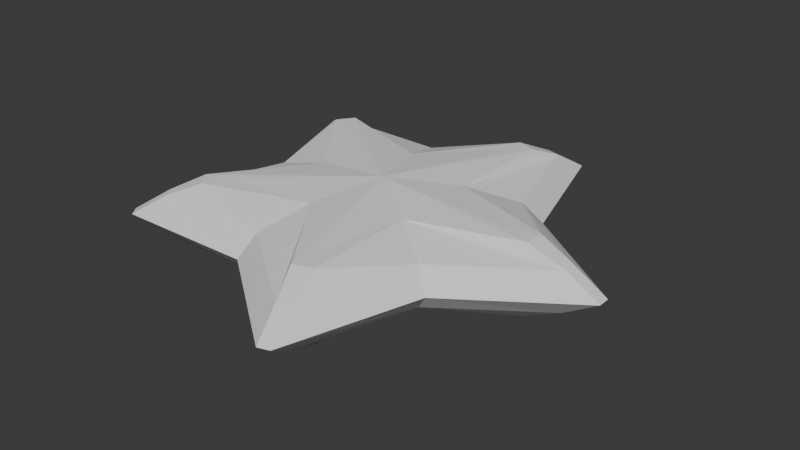 # Source: starfish.blend  (saved by Blender 4.2.66; exported with 4.5.12 LTS)
import bpy
from mathutils import Matrix  # noqa: F401  (used for matrix-valued properties, if any)

bpy.ops.wm.read_factory_settings(use_empty=True)
scene = bpy.context.scene
scene.name = 'Scene'

# ---- collections
col_collection = bpy.data.collections.new('Collection'); scene.collection.children.link(col_collection)

# ---- world
world_world = bpy.data.worlds.new('World'); scene.world = world_world
world_world.use_nodes = True; world_world.node_tree.nodes.clear()
_N = world_world.node_tree.nodes; _L = world_world.node_tree.links
n0 = _N.new('ShaderNodeOutputWorld'); n0.name = 'World Output'; n0.location = (300, 300)
n1 = _N.new('ShaderNodeBackground'); n1.name = 'Background'; n1.location = (10, 300)
n1.inputs[0].default_value = (0.05088, 0.05088, 0.05088, 1.0)
_L.new(n1.outputs[0], n0.inputs[0])
n0.is_active_output = True
world_world.color = (0.05088, 0.05088, 0.05088)
world_world.sun_shadow_jitter_overblur = 0.0

# ---- meshes
me_sphere = bpy.data.meshes.new('Sphere')
me_sphere.from_pydata([(-0.2395, 0.7371, 0.3737), (-0.4148, 1.277, 0.2158), (-0.479, 1.474, -5.881e-09), (-0.4148, 1.277, -0.2158), (-0.2395, 0.7371, -0.3737), (0.627, 0.4555, 0.3737), (1.086, 0.789, 0.2158), (1.254, 0.9111, -5.881e-09), (1.086, 0.789, -0.2158), (0.627, 0.4555, -0.3737), (0.627, -0.4555, 0.3737), (1.086, -0.789, 0.2158), (1.254, -0.9111, -5.881e-09), (1.086, -0.789, -0.2158), (0.627, -0.4555, -0.3737), (-4.02e-09, -2.34e-08, 0.4516), (-4.02e-09, -2.34e-08, -0.4516), (-0.2395, -0.7371, 0.3737), (-0.4148, -1.277, 0.2158), (-0.479, -1.474, -5.881e-09), (-0.4148, -1.277, -0.2158), (-0.2395, -0.7371, -0.3737), (-0.775, -7.226e-08, 0.3737), (-1.342, 2.013e-08, 0.2158), (-1.55, 2.013e-08, -5.881e-09), (-1.342, 2.013e-08, -0.2158), (-0.775, -7.226e-08, -0.3737), (-1.347, 1.108, 0.3737), (-1.47, 0.9389, 0.3737), (-1.225, 0.8898, 0.3803), (-1.666, 1.292, 0.2158), (-1.743, 1.185, 0.2158), (-1.957, 1.503, -5.881e-09), (-2.034, 1.397, -5.881e-09), (-1.666, 1.292, -0.2158), (-1.743, 1.185, -0.2158), (-1.47, 0.9389, -0.3737), (-1.347, 1.108, -0.3737), (-1.225, 0.8898, -0.3803), (0.6375, 1.624, 0.3737), (0.4387, 1.688, 0.3737), (0.4678, 1.44, 0.3803), (0.7139, 1.983, 0.2158), (0.5883, 2.024, 0.2158), (0.8246, 2.326, -5.881e-09), (0.6998, 2.366, -5.881e-09), (0.7139, 1.983, -0.2158), (0.5883, 2.024, -0.2158), (0.4387, 1.688, -0.3737), (0.6375, 1.624, -0.3737), (0.4678, 1.44, -0.3803), (1.741, -0.1045, 0.3737), (1.741, 0.1045, 0.3737), (1.514, -2.052e-07, 0.3803), (2.107, -0.06603, 0.2158), (2.107, 0.06603, 0.2158), (2.467, -0.06562, -5.881e-09), (2.467, 0.06562, -5.881e-09), (2.107, -0.06603, -0.2158), (2.107, 0.06603, -0.2158), (1.741, 0.1045, -0.3737), (1.741, -0.1045, -0.3737), (1.514, -2.052e-07, -0.3803), (0.4387, -1.688, 0.3737), (0.6375, -1.624, 0.3737), (0.4678, -1.44, 0.3803), (0.5883, -2.024, 0.2158), (0.7139, -1.983, 0.2158), (0.6998, -2.366, -5.881e-09), (0.8246, -2.326, -5.881e-09), (0.5883, -2.024, -0.2158), (0.7139, -1.983, -0.2158), (0.6375, -1.624, -0.3737), (0.4387, -1.688, -0.3737), (0.4678, -1.44, -0.3803), (-1.47, -0.9389, 0.3737), (-1.347, -1.108, 0.3737), (-1.225, -0.8898, 0.3803), (-1.743, -1.185, 0.2158), (-1.666, -1.292, 0.2158), (-2.034, -1.397, -5.881e-09), (-1.957, -1.503, -5.881e-09), (-1.743, -1.185, -0.2158), (-1.666, -1.292, -0.2158), (-1.347, -1.108, -0.3737), (-1.47, -0.9389, -0.3737), (-1.225, -0.8898, -0.3803)], [], [(32, 30, 1, 2), (16, 38, 37, 4), (34, 32, 2, 3), (23, 22, 28, 31), (42, 39, 5, 6), (37, 34, 3, 4), (26, 25, 35, 36), (24, 23, 31, 33), (22, 15, 29, 28), (16, 26, 36, 38), (25, 24, 33, 35), (27, 29, 15, 0), (16, 4, 48, 50), (46, 44, 7, 8), (44, 42, 6, 7), (16, 50, 49, 9), (49, 46, 8, 9), (0, 15, 41, 40), (2, 1, 43, 45), (1, 0, 40, 43), (54, 51, 10, 11), (3, 2, 45, 47), (39, 41, 15, 5), (4, 3, 47, 48), (56, 54, 11, 12), (16, 62, 61, 14), (61, 58, 13, 14), (5, 15, 53, 52), (16, 9, 60, 62), (58, 56, 12, 13), (63, 65, 15, 17), (8, 7, 57, 59), (51, 53, 15, 10), (9, 8, 59, 60), (7, 6, 55, 57), (6, 5, 52, 55), (78, 75, 22, 23), (73, 70, 20, 21), (10, 15, 65, 64), (16, 74, 73, 21), (70, 68, 19, 20), (66, 63, 17, 18), (16, 14, 72, 74), (13, 12, 69, 71), (68, 66, 18, 19), (14, 13, 71, 72), (12, 11, 67, 69), (11, 10, 64, 67), (85, 82, 25, 26), (17, 15, 77, 76), (16, 21, 84, 86), (82, 80, 24, 25), (80, 78, 23, 24), (16, 86, 85, 26), (75, 77, 15, 22), (21, 20, 83, 84), (19, 18, 79, 81), (18, 17, 76, 79), (20, 19, 81, 83), (27, 28, 29), (36, 37, 38), (39, 40, 41), (48, 49, 50), (51, 52, 53), (60, 61, 62), (63, 64, 65), (72, 73, 74), (75, 76, 77), (84, 85, 86), (27, 30, 31, 28), (30, 32, 33, 31), (32, 34, 35, 33), (34, 37, 36, 35), (39, 42, 43, 40), (42, 44, 45, 43), (44, 46, 47, 45), (46, 49, 48, 47), (51, 54, 55, 52), (54, 56, 57, 55), (56, 58, 59, 57), (58, 61, 60, 59), (63, 66, 67, 64), (66, 68, 69, 67), (68, 70, 71, 69), (70, 73, 72, 71), (75, 78, 79, 76), (78, 80, 81, 79), (80, 82, 83, 81), (82, 85, 84, 83), (30, 27, 0, 1)])
_uv = me_sphere.uv_layers.new(name='UVMap')
_uv.uv.foreach_set('vector', [0.9273, 0.5097, 0.8489, 0.5088, 0.6768, 0.6533, 0.722, 0.6861, 0.4613, 0.4965, 0.7409, 0.4967, 0.7801, 0.5141, 0.5825, 0.5847, 0.8486, 0.5086, 0.9268, 0.5097, 0.7217, 0.6859, 0.6766, 0.6531, 0.677, 0.3403, 0.5828, 0.4087, 0.7803, 0.4794, 0.849, 0.4851, 0.57, 0.8689, 0.5434, 0.8053, 0.4152, 0.6393, 0.3793, 0.75, 0.7801, 0.5141, 0.8486, 0.5086, 0.6766, 0.6531, 0.5825, 0.5847, 0.5825, 0.4085, 0.6767, 0.3402, 0.8486, 0.4849, 0.78, 0.4793, 0.7222, 0.3075, 0.677, 0.3403, 0.849, 0.4851, 0.9272, 0.4841, 0.5828, 0.4087, 0.4615, 0.4968, 0.7412, 0.4968, 0.7803, 0.4794, 0.4613, 0.4965, 0.5825, 0.4085, 0.78, 0.4793, 0.7409, 0.4967, 0.6767, 0.3402, 0.722, 0.3074, 0.927, 0.4842, 0.8486, 0.4849, 0.7804, 0.5142, 0.7412, 0.4968, 0.4615, 0.4968, 0.5827, 0.5849, 0.4613, 0.4965, 0.5825, 0.5847, 0.5763, 0.7945, 0.5476, 0.7625, 0.5697, 0.8687, 0.5929, 0.9433, 0.3617, 0.8029, 0.379, 0.7497, 0.5932, 0.9436, 0.57, 0.8689, 0.3793, 0.75, 0.362, 0.8031, 0.4613, 0.4965, 0.5476, 0.7625, 0.5431, 0.8051, 0.415, 0.6391, 0.5431, 0.8051, 0.5697, 0.8687, 0.379, 0.7497, 0.415, 0.6391, 0.5827, 0.5849, 0.4615, 0.4968, 0.5479, 0.7628, 0.5766, 0.7947, 0.722, 0.6861, 0.6768, 0.6533, 0.5925, 0.8614, 0.6176, 0.9358, 0.6768, 0.6533, 0.5827, 0.5849, 0.5766, 0.7947, 0.5925, 0.8614, 0.1412, 0.715, 0.1934, 0.6701, 0.3117, 0.4968, 0.1953, 0.4968, 0.6766, 0.6531, 0.7217, 0.6859, 0.6173, 0.9355, 0.5922, 0.8612, 0.5434, 0.8053, 0.5479, 0.7628, 0.4615, 0.4968, 0.4152, 0.6393, 0.5825, 0.5847, 0.6766, 0.6531, 0.5922, 0.8612, 0.5763, 0.7945, 0.07731, 0.7604, 0.1412, 0.715, 0.1953, 0.4968, 0.1394, 0.4968, 0.4613, 0.4965, 0.235, 0.661, 0.193, 0.6698, 0.3114, 0.4965, 0.193, 0.6698, 0.1408, 0.7147, 0.195, 0.4965, 0.3114, 0.4965, 0.4152, 0.6393, 0.4615, 0.4968, 0.2353, 0.6612, 0.2138, 0.6984, 0.4613, 0.4965, 0.415, 0.6391, 0.2134, 0.6981, 0.235, 0.661, 0.1408, 0.7147, 0.07691, 0.7602, 0.139, 0.4965, 0.195, 0.4965, 0.2138, 0.2952, 0.2352, 0.3324, 0.4615, 0.4968, 0.4152, 0.3543, 0.379, 0.7497, 0.3617, 0.8029, 0.09207, 0.7808, 0.1547, 0.7339, 0.1934, 0.6701, 0.2353, 0.6612, 0.4615, 0.4968, 0.3117, 0.4968, 0.415, 0.6391, 0.379, 0.7497, 0.1547, 0.7339, 0.2134, 0.6981, 0.362, 0.8031, 0.3793, 0.75, 0.1551, 0.7342, 0.09247, 0.781, 0.3793, 0.75, 0.4152, 0.6393, 0.2138, 0.6984, 0.1551, 0.7342, 0.5927, 0.132, 0.5767, 0.1988, 0.5828, 0.4087, 0.677, 0.3403, 0.2135, 0.2949, 0.1548, 0.259, 0.3791, 0.2433, 0.415, 0.354, 0.3117, 0.4968, 0.4615, 0.4968, 0.2352, 0.3324, 0.1932, 0.3234, 0.4613, 0.4965, 0.235, 0.3321, 0.2135, 0.2949, 0.415, 0.354, 0.1548, 0.259, 0.09187, 0.2122, 0.3619, 0.1901, 0.3791, 0.2433, 0.1549, 0.2595, 0.2138, 0.2952, 0.4152, 0.3543, 0.3792, 0.2435, 0.4613, 0.4965, 0.3114, 0.4965, 0.193, 0.3232, 0.235, 0.3321, 0.195, 0.4965, 0.139, 0.4965, 0.07691, 0.2329, 0.1408, 0.2781, 0.09192, 0.2127, 0.1549, 0.2595, 0.3792, 0.2435, 0.362, 0.1903, 0.3114, 0.4965, 0.195, 0.4965, 0.1408, 0.2781, 0.193, 0.3232, 0.1394, 0.4968, 0.1953, 0.4968, 0.141, 0.2786, 0.07702, 0.2335, 0.1953, 0.4968, 0.3117, 0.4968, 0.1932, 0.3234, 0.141, 0.2786, 0.5765, 0.1986, 0.5925, 0.1318, 0.6767, 0.3402, 0.5825, 0.4085, 0.4152, 0.3543, 0.4615, 0.4968, 0.548, 0.2307, 0.5435, 0.1881, 0.4613, 0.4965, 0.415, 0.354, 0.5433, 0.1879, 0.5478, 0.2305, 0.5925, 0.1318, 0.6176, 0.05747, 0.722, 0.3074, 0.6767, 0.3402, 0.6178, 0.05758, 0.5927, 0.132, 0.677, 0.3403, 0.7222, 0.3075, 0.4613, 0.4965, 0.5478, 0.2305, 0.5765, 0.1986, 0.5825, 0.4085, 0.5767, 0.1988, 0.548, 0.2307, 0.4615, 0.4968, 0.5828, 0.4087, 0.415, 0.354, 0.3791, 0.2433, 0.57, 0.1244, 0.5433, 0.1879, 0.362, 0.1903, 0.3792, 0.2435, 0.5701, 0.1245, 0.5934, 0.04978, 0.3792, 0.2435, 0.4152, 0.3543, 0.5435, 0.1881, 0.5701, 0.1245, 0.3791, 0.2433, 0.3619, 0.1901, 0.5933, 0.04967, 0.57, 0.1244, 0.7804, 0.5142, 0.7803, 0.4794, 0.7412, 0.4968, 0.78, 0.4793, 0.7801, 0.5141, 0.7409, 0.4967, 0.5434, 0.8053, 0.5766, 0.7947, 0.5479, 0.7628, 0.5763, 0.7945, 0.5431, 0.8051, 0.5476, 0.7625, 0.1934, 0.6701, 0.2138, 0.6984, 0.2353, 0.6612, 0.2134, 0.6981, 0.193, 0.6698, 0.235, 0.661, 0.2138, 0.2952, 0.1932, 0.3234, 0.2352, 0.3324, 0.193, 0.3232, 0.2135, 0.2949, 0.235, 0.3321, 0.5767, 0.1988, 0.5435, 0.1881, 0.548, 0.2307, 0.5433, 0.1879, 0.5765, 0.1986, 0.5478, 0.2305, 0.7804, 0.5142, 0.8489, 0.5088, 0.849, 0.4851, 0.7803, 0.4794, 0.8489, 0.5088, 0.9273, 0.5097, 0.9272, 0.4841, 0.849, 0.4851, 0.9268, 0.5097, 0.8486, 0.5086, 0.8486, 0.4849, 0.927, 0.4842, 0.8486, 0.5086, 0.7801, 0.5141, 0.78, 0.4793, 0.8486, 0.4849, 0.5434, 0.8053, 0.57, 0.8689, 0.5925, 0.8614, 0.5766, 0.7947, 0.57, 0.8689, 0.5932, 0.9436, 0.6176, 0.9358, 0.5925, 0.8614, 0.5929, 0.9433, 0.5697, 0.8687, 0.5922, 0.8612, 0.6173, 0.9355, 0.5697, 0.8687, 0.5431, 0.8051, 0.5763, 0.7945, 0.5922, 0.8612, 0.1934, 0.6701, 0.1412, 0.715, 0.1551, 0.7342, 0.2138, 0.6984, 0.1412, 0.715, 0.07731, 0.7604, 0.09247, 0.781, 0.1551, 0.7342, 0.07691, 0.7602, 0.1408, 0.7147, 0.1547, 0.7339, 0.09207, 0.7808, 0.1408, 0.7147, 0.193, 0.6698, 0.2134, 0.6981, 0.1547, 0.7339, 0.2138, 0.2952, 0.1549, 0.2595, 0.141, 0.2786, 0.1932, 0.3234, 0.1549, 0.2595, 0.09192, 0.2127, 0.07702, 0.2335, 0.141, 0.2786, 0.09187, 0.2122, 0.1548, 0.259, 0.1408, 0.2781, 0.07691, 0.2329, 0.1548, 0.259, 0.2135, 0.2949, 0.193, 0.3232, 0.1408, 0.2781, 0.5767, 0.1988, 0.5927, 0.132, 0.5701, 0.1245, 0.5435, 0.1881, 0.5927, 0.132, 0.6178, 0.05758, 0.5934, 0.04978, 0.5701, 0.1245, 0.6176, 0.05747, 0.5925, 0.1318, 0.57, 0.1244, 0.5933, 0.04967, 0.5925, 0.1318, 0.5765, 0.1986, 0.5433, 0.1879, 0.57, 0.1244, 0.8489, 0.5088, 0.7804, 0.5142, 0.5827, 0.5849, 0.6768, 0.6533])
me_sphere.update()
arm_armature = bpy.data.armatures.new('Armature')  # bones are not reproduced

# ---- objects
ob_starfish = bpy.data.objects.new('starfish', me_sphere)
ob_armature = bpy.data.objects.new('Armature', arm_armature)

# ---- transforms, parenting, visibility, modifiers, constraints
ob_starfish.parent = ob_armature
ob_starfish.location = (0.0, 0.0, 0.0)
_vg = ob_starfish.vertex_groups.new(name='Bone')
for _i, _w in zip([0, 1, 2, 3, 4, 5, 6, 7, 8, 9, 10, 11, 12, 13, 14, 15, 16, 17, 18, 19, 20, 21, 22, 23, 24, 25, 26, 38, 50, 62, 74, 86], [0.02326, 0.0008024, 0.02168, 0.06641, 0.233, 0.02359, 0.001651, 0.02135, 0.06558, 0.2324, 0.02333, 0.0003014, 0.02075, 0.06546, 0.2325, 0.1585, 0.989, 0.02325, 2.535e-05, 0.02039, 0.0652, 0.2318, 0.02356, 0.0005239, 0.02105, 0.06569, 0.2329, 0.1089, 0.1085, 0.1088, 0.1088, 0.1087]): _vg.add([_i], _w, 'REPLACE')
_vg = ob_starfish.vertex_groups.new(name='Bone.001')
for _i, _w in zip([0, 1, 2, 3, 4, 5, 10, 15, 17, 22, 23, 24, 25, 26, 27, 28, 29, 30, 31, 32, 33, 34, 35, 36, 37, 38, 40, 41, 48, 75, 85, 86], [0.6688, 0.4813, 0.5824, 0.5655, 0.1691, 0.03392, 0.02165, 0.1687, 0.02489, 0.2029, 0.5679, 0.5786, 0.4697, 0.6129, 0.9679, 0.9573, 0.882, 0.987, 0.9911, 1.003, 1.004, 0.9903, 0.9868, 0.9586, 0.9502, 0.8483, 0.02495, 0.06969, 0.008151, 0.0007261, 0.06478, 0.01633]): _vg.add([_i], _w, 'REPLACE')
_vg = ob_starfish.vertex_groups.new(name='Bone.002')
for _i, _w in zip([0, 5, 10, 15, 17, 18, 19, 20, 21, 22, 23, 24, 25, 26, 28, 29, 36, 63, 73, 74, 75, 76, 77, 78, 79, 80, 81, 82, 83, 84, 85, 86], [0.03176, 0.02143, 0.02474, 0.1683, 0.2022, 0.5689, 0.5794, 0.4697, 0.614, 0.6462, 0.3719, 0.3673, 0.4528, 0.1471, 0.006413, 0.06585, 0.002919, 0.0003388, 0.06454, 0.01612, 0.9633, 0.9565, 0.8797, 0.9825, 0.9904, 1.003, 1.002, 0.9853, 0.9858, 0.9559, 0.9404, 0.8434]): _vg.add([_i], _w, 'REPLACE')
_vg = ob_starfish.vertex_groups.new(name='Bone.003')
for _i, _w in zip([0, 5, 6, 7, 8, 9, 10, 11, 12, 13, 14, 15, 17, 22, 49, 50, 51, 52, 53, 54, 55, 56, 57, 58, 59, 60, 61, 62, 63, 64, 65, 72], [0.02414, 0.1823, 0.4636, 0.3678, 0.3625, 0.5928, 0.6673, 0.479, 0.5793, 0.5605, 0.1676, 0.1683, 0.03291, 0.02167, 0.05452, 0.005374, 0.965, 0.9474, 0.8777, 0.986, 0.9865, 1.004, 1.004, 0.9895, 0.9825, 0.9543, 0.9483, 0.8459, 0.001238, 0.02681, 0.07016, 0.01141]): _vg.add([_i], _w, 'REPLACE')
_vg = ob_starfish.vertex_groups.new(name='Bone.005')
for _i, _w in zip([0, 5, 10, 11, 12, 13, 14, 15, 17, 18, 19, 20, 21, 22, 61, 62, 63, 64, 65, 66, 67, 68, 69, 70, 71, 72, 73, 74, 76, 77, 84], [0.02117, 0.02408, 0.1814, 0.4604, 0.3663, 0.3616, 0.592, 0.1679, 0.6466, 0.3707, 0.3664, 0.4528, 0.1464, 0.03204, 0.05537, 0.006709, 0.9608, 0.946, 0.8755, 0.9816, 0.9857, 1.003, 1.003, 0.9847, 0.9813, 0.9513, 0.9392, 0.8412, 0.00591, 0.06589, 0.002454]): _vg.add([_i], _w, 'REPLACE')
_vg = ob_starfish.vertex_groups.new(name='Bone.004')
for _i, _w in zip([0, 1, 2, 3, 4, 5, 6, 7, 8, 9, 10, 15, 17, 22, 37, 38, 39, 40, 41, 42, 43, 44, 45, 46, 47, 48, 49, 50, 51, 52, 53, 60], [0.181, 0.4581, 0.3625, 0.3549, 0.5904, 0.6662, 0.4734, 0.5768, 0.5594, 0.1675, 0.03289, 0.1683, 0.0214, 0.02443, 0.05468, 0.006055, 0.9678, 0.9492, 0.8791, 0.9955, 0.9958, 1.086, 1.093, 0.9987, 0.9929, 0.9574, 0.9504, 0.8479, 0.001003, 0.02577, 0.06995, 0.01126]): _vg.add([_i], _w, 'REPLACE')
_m = ob_starfish.modifiers.new('Armature', 'ARMATURE')
_m.object = ob_armature
ob_armature.location = (0.0, 0.0, 0.0)

# ---- collection membership
col_collection.objects.link(ob_starfish)
col_collection.objects.link(ob_armature)

# ---- scene / render settings (as saved in the file)
scene.frame_start = 1; scene.frame_end = 64; scene.frame_set(1)
scene.render.engine = 'BLENDER_EEVEE_NEXT'
bpy.context.view_layer.update()

# ---- added for rendering (the .blend has no active camera and no usable light): camera, sun
cam_auto = bpy.data.cameras.new('AutoCamera')
cam_auto.lens = 50.0
cam_auto.sensor_width = 36.0
cam_auto.clip_end = 1000.0
ob_auto_camera = bpy.data.objects.new('AutoCamera', cam_auto)
scene.collection.objects.link(ob_auto_camera)
ob_auto_camera.location = (6.31587, -7.32044, 4.88015)
ob_auto_camera.rotation_euler = (1.09748, -7.21219e-08, 0.694738)
scene.camera = ob_auto_camera
light_auto_sun = bpy.data.lights.new('AutoSun', 'SUN')
light_auto_sun.energy = 3.0
light_auto_sun.angle = 0.0523599
ob_auto_sun = bpy.data.objects.new('AutoSun', light_auto_sun)
scene.collection.objects.link(ob_auto_sun)
ob_auto_sun.rotation_euler = (0.872665, 0.174533, 0.523599)
bpy.context.view_layer.update()
